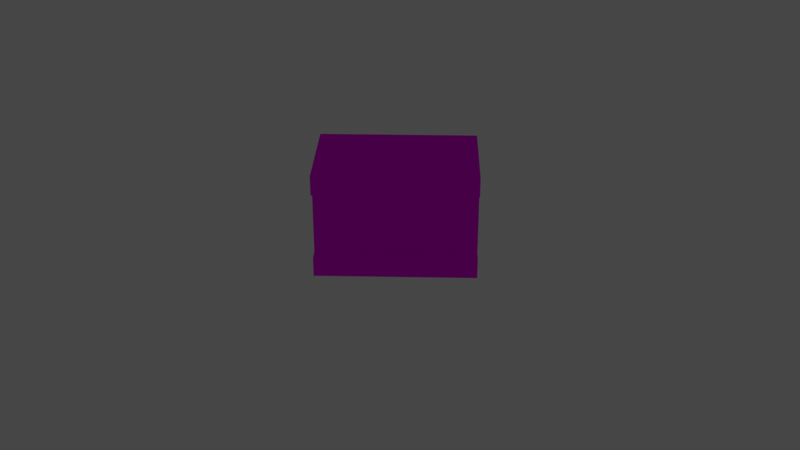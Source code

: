 # Source: diag2.blend  (saved by Blender 3.3.6; exported with 4.5.12 LTS)
import bpy
from mathutils import Matrix  # noqa: F401  (used for matrix-valued properties, if any)

bpy.ops.wm.read_factory_settings(use_empty=True)
scene = bpy.context.scene
scene.name = 'Scene'

# ---- collections
col_monorail = bpy.data.collections.new('Monorail'); scene.collection.children.link(col_monorail)
col_collection = bpy.data.collections.new('Collection'); scene.collection.children.link(col_collection)

# ---- images (referenced by path relative to the original .blend; pixels are not part of the script)
import os
ASSET_DIR = os.environ.get("B2B_ASSET_DIR", "")  # directory of the original .blend (textures are referenced by path, not embedded)
HERE = os.path.dirname(os.path.abspath(__file__))  # packed textures are extracted next to this script under _unpacked/

def load_image(name, relpath, width, height, colorspace="sRGB"):
    """Load a texture the original file referenced (path relative to the .blend, or extracted next to this script)."""
    p = next((c for c in (os.path.join(HERE, relpath), os.path.join(ASSET_DIR, relpath)) if relpath and os.path.exists(c)), "")
    if p:
        img = bpy.data.images.load(p, check_existing=True)
        img.name = name
    else:  # same state as the original file: an image datablock whose file is absent (Cycles renders it pink)
        img = bpy.data.images.new(name, width, height)
        img.source = "FILE"
        img.filepath = "//" + (relpath or name)
    img.colorspace_settings.name = colorspace
    return img
img_1_001 = load_image('#1.001', '#1', 1024, 1024, 'sRGB')
img_monorail_png = load_image('monorail.png', 'monorail.png', 1024, 1024, 'sRGB')
img_0 = load_image('#0', '#0', 1024, 1024, 'sRGB')
img_1 = load_image('#1', '#1', 1024, 1024, 'sRGB')

# ---- materials (node trees are filled in below, after node groups)
mat_m_3 = bpy.data.materials.new('m_3')
mat_m_3.use_transparent_shadow = False
mat_m_3.roughness = 1.0
mat_m_0 = bpy.data.materials.new('m_0')
mat_m_0.use_transparent_shadow = False
mat_m_0.roughness = 1.0
mat_m_1 = bpy.data.materials.new('m_1')
mat_m_1.use_transparent_shadow = False
mat_m_1.roughness = 1.0

# ---- material node trees
mat_m_3.use_nodes = True; mat_m_3.node_tree.nodes.clear()
_N = mat_m_3.node_tree.nodes; _L = mat_m_3.node_tree.links
n0 = _N.new('ShaderNodeBsdfPrincipled'); n0.name = 'Principled BSDF'; n0.location = (1200, 0)
n0.distribution = 'GGX'
n0.subsurface_method = 'RANDOM_WALK_SKIN'
n0.inputs[2].default_value = 1.0
n0.inputs[3].default_value = 1.45
n0.inputs[13].default_value = 0.0
n0.inputs[27].default_value = (0.0, 0.0, 0.0, 1.0)
n0.inputs[28].default_value = 1.0
n1 = _N.new('ShaderNodeOutputMaterial'); n1.name = 'Material Output'; n1.location = (1500, 0)
n2 = _N.new('ShaderNodeTexImage'); n2.name = 'Image Texture'; n2.location = (600, 0)
n2.image = img_1_001
n3 = _N.new('ShaderNodeTexImage'); n3.name = 'Image Texture.001'; n3.location = (268, -17)
n3.image = img_monorail_png
n3.interpolation = 'Closest'
_L.new(n0.outputs[0], n1.inputs[0])
_L.new(n3.outputs[0], n0.inputs[0])
n1.is_active_output = True
mat_m_0.use_nodes = True; mat_m_0.node_tree.nodes.clear()
_N = mat_m_0.node_tree.nodes; _L = mat_m_0.node_tree.links
n0 = _N.new('ShaderNodeBsdfPrincipled'); n0.name = 'Principled BSDF'; n0.location = (1200, 0)
n0.distribution = 'GGX'
n0.subsurface_method = 'RANDOM_WALK_SKIN'
n0.inputs[2].default_value = 1.0
n0.inputs[3].default_value = 1.45
n0.inputs[13].default_value = 0.0
n0.inputs[27].default_value = (0.0, 0.0, 0.0, 1.0)
n0.inputs[28].default_value = 1.0
n1 = _N.new('ShaderNodeOutputMaterial'); n1.name = 'Material Output'; n1.location = (1500, 0)
n2 = _N.new('ShaderNodeTexImage'); n2.name = 'Image Texture'; n2.location = (600, 0)
n2.image = img_0
_L.new(n2.outputs[0], n0.inputs[0])
_L.new(n0.outputs[0], n1.inputs[0])
n1.is_active_output = True
mat_m_1.use_nodes = True; mat_m_1.node_tree.nodes.clear()
_N = mat_m_1.node_tree.nodes; _L = mat_m_1.node_tree.links
n0 = _N.new('ShaderNodeBsdfPrincipled'); n0.name = 'Principled BSDF'; n0.location = (1200, 0)
n0.distribution = 'GGX'
n0.subsurface_method = 'RANDOM_WALK_SKIN'
n0.inputs[2].default_value = 1.0
n0.inputs[3].default_value = 1.45
n0.inputs[13].default_value = 0.0
n0.inputs[27].default_value = (0.0, 0.0, 0.0, 1.0)
n0.inputs[28].default_value = 1.0
n1 = _N.new('ShaderNodeOutputMaterial'); n1.name = 'Material Output'; n1.location = (1500, 0)
n2 = _N.new('ShaderNodeTexImage'); n2.name = 'Image Texture'; n2.location = (600, 0)
n2.image = img_1
_L.new(n2.outputs[0], n0.inputs[0])
_L.new(n0.outputs[0], n1.inputs[0])
n1.is_active_output = True

# ---- world
world_world = bpy.data.worlds.new('World'); scene.world = world_world
world_world.use_nodes = True; world_world.node_tree.nodes.clear()
_N = world_world.node_tree.nodes; _L = world_world.node_tree.links
n0 = _N.new('ShaderNodeOutputWorld'); n0.name = 'World Output'; n0.location = (300, 300)
n1 = _N.new('ShaderNodeBackground'); n1.name = 'Background'; n1.location = (10, 300)
n1.inputs[0].default_value = (0.05088, 0.05088, 0.05088, 1.0)
_L.new(n1.outputs[0], n0.inputs[0])
n0.is_active_output = True
world_world.color = (0.05088, 0.05088, 0.05088)
world_world.use_sun_shadow = False
world_world.sun_shadow_jitter_overblur = 0.0

# ---- cameras
cam_camera = bpy.data.cameras.new('Camera')
cam_camera.clip_end = 100.0
cam_camera.ortho_scale = 7.314

# ---- lights
light_light = bpy.data.lights.new('Light', 'POINT')
light_light.transmission_factor = 0.0
light_light.energy = 1000.0
light_light.shadow_soft_size = 0.1
light_light.shadow_maximum_resolution = 0.006
light_light.use_absolute_resolution = True

# ---- meshes
me_cube_001 = bpy.data.meshes.new('cube.001')
me_cube_001.from_pydata([(0.5, -0.5, -0.3125), (0.5, 0.5, -0.3125), (0.5, -0.5, -0.5), (0.5, 0.5, -0.5), (-0.5, 0.5, -0.3125), (-0.5, -0.5, -0.3125), (-0.5, 0.5, -0.5), (-0.5, -0.5, -0.5)], [], [(3, 6, 4, 1), (2, 3, 1, 0), (7, 2, 0, 5), (6, 7, 5, 4), (5, 0, 1, 4), (6, 3, 2, 7)])
_uv = me_cube_001.uv_layers.new(name='UVMap')
_uv.uv.foreach_set('vector', [0.75, 0.625, 0.5, 0.625, 0.5, 0.6719, 0.75, 0.6719, 0.5, 0.5781, 0.75, 0.5781, 0.75, 0.625, 0.5, 0.625, 0.5, 0.5312, 0.75, 0.5312, 0.75, 0.5781, 0.5, 0.5781, 0.5, 0.6719, 0.75, 0.6719, 0.75, 0.7188, 0.5, 0.7188, 0.25, 0.5, 0.25, 0.75, 0.0, 0.75, 0.0, 0.5, 0.0, 0.75, 0.0, 1.0, 0.25, 1.0, 0.25, 0.75])
me_cube_001.materials.append(mat_m_3)
me_cube_001.update()
me_cube_001.normals_split_custom_set([tuple(v) for v in zip(*[iter([0.0, 1.0, 0.0, 0.0, 1.0, 0.0, 0.0, 1.0, 0.0, 0.0, 1.0, 0.0, 1.0, 0.0, 0.0, 1.0, 0.0, 0.0, 1.0, 0.0, 0.0, 1.0, 0.0, 0.0, 0.0, -1.0, -1.589e-07, 0.0, -1.0, -1.589e-07, 0.0, -1.0, -1.589e-07, 0.0, -1.0, -1.589e-07, -1.0, 0.0, 0.0, -1.0, 0.0, 0.0, -1.0, 0.0, 0.0, -1.0, 0.0, 0.0, 0.0, -2.98e-08, 1.0, 0.0, -2.98e-08, 1.0, 0.0, -2.98e-08, 1.0, 0.0, -2.98e-08, 1.0, 0.0, 0.0, -1.0, 0.0, 0.0, -1.0, 0.0, 0.0, -1.0, 0.0, 0.0, -1.0])] * 3)])
me_cube_002 = bpy.data.meshes.new('cube.002')
me_cube_002.from_pydata([(0.375, -0.5, 0.3125), (0.375, 0.5, 0.3125), (0.375, -0.5, -0.3125), (0.375, 0.5, -0.3125), (-0.375, 0.5, 0.3125), (-0.375, -0.5, 0.3125), (-0.375, 0.5, -0.3125), (-0.375, -0.5, -0.3125)], [], [(3, 6, 4, 1), (2, 3, 1, 0), (7, 2, 0, 5), (6, 7, 5, 4), (5, 0, 1, 4), (6, 3, 2, 7)])
_uv = me_cube_002.uv_layers.new(name='UVMap')
_uv.uv.foreach_set('vector', [0.5, 0.7188, 0.6875, 0.7188, 0.6875, 0.875, 0.5, 0.875, 0.0, 0.3594, 0.25, 0.3594, 0.25, 0.5156, 0.0, 0.5156, 0.25, 0.3594, 0.4375, 0.3594, 0.4375, 0.5156, 0.25, 0.5156, 0.0, 0.3594, 0.25, 0.3594, 0.25, 0.5156, 0.0, 0.5156, 0.0, 1.0, 0.0, 1.0, 0.0, 1.0, 0.0, 1.0, 0.0, 1.0, 0.0, 1.0, 0.0, 1.0, 0.0, 1.0])
me_cube_002.materials.append(mat_m_3)
me_cube_002.update()
me_cube_002.normals_split_custom_set([tuple(v) for v in zip(*[iter([0.0, 1.0, 0.0, 0.0, 1.0, 0.0, 0.0, 1.0, 0.0, 0.0, 1.0, 0.0, 1.0, 2.384e-08, 0.0, 1.0, 2.384e-08, 0.0, 1.0, 2.384e-08, 0.0, 1.0, 2.384e-08, 0.0, 0.0, -1.0, 0.0, 0.0, -1.0, 0.0, 0.0, -1.0, 0.0, 0.0, -1.0, 0.0, -1.0, 2.384e-08, 0.0, -1.0, 2.384e-08, 0.0, -1.0, 2.384e-08, 0.0, -1.0, 2.384e-08, 0.0, 0.0, 0.0, 1.0, 0.0, 0.0, 1.0, 0.0, 0.0, 1.0, 0.0, 0.0, 1.0, 0.0, -2.98e-08, -1.0, 0.0, -2.98e-08, -1.0, 0.0, -2.98e-08, -1.0, 0.0, -2.98e-08, -1.0])] * 3)])
me_cube = bpy.data.meshes.new('cube')
me_cube.from_pydata([(0.5, -0.5, 0.5), (0.5, 0.5, 0.5), (0.5, -0.5, 0.3125), (0.5, 0.5, 0.3125), (-0.5, 0.5, 0.5), (-0.5, -0.5, 0.5), (-0.5, 0.5, 0.3125), (-0.5, -0.5, 0.3125)], [], [(3, 6, 4, 1), (2, 3, 1, 0), (7, 2, 0, 5), (6, 7, 5, 4), (5, 0, 1, 4), (6, 3, 2, 7)])
_uv = me_cube.uv_layers.new(name='UVMap')
_uv.uv.foreach_set('vector', [0.4375, 0.4062, 0.6875, 0.4062, 0.6875, 0.4531, 0.4375, 0.4531, 0.4375, 0.3594, 0.6875, 0.3594, 0.6875, 0.4062, 0.4375, 0.4062, 0.0, 0.3125, 0.25, 0.3125, 0.25, 0.3594, 0.0, 0.3594, 0.4375, 0.4531, 0.6875, 0.4531, 0.6875, 0.5, 0.4375, 0.5, 0.25, 0.75, 0.25, 1.0, 0.0, 1.0, 0.0, 0.75, 0.0, 0.5, 0.0, 0.75, 0.25, 0.75, 0.25, 0.5])
me_cube.materials.append(mat_m_3)
me_cube.update()
me_cube.normals_split_custom_set([tuple(v) for v in zip(*[iter([0.0, 1.0, 3.179e-07, 0.0, 1.0, 3.179e-07, 0.0, 1.0, 3.179e-07, 0.0, 1.0, 3.179e-07, 1.0, 0.0, 0.0, 1.0, 0.0, 0.0, 1.0, 0.0, 0.0, 1.0, 0.0, 0.0, 0.0, -1.0, 0.0, 0.0, -1.0, 0.0, 0.0, -1.0, 0.0, 0.0, -1.0, 0.0, -1.0, 0.0, 0.0, -1.0, 0.0, 0.0, -1.0, 0.0, 0.0, -1.0, 0.0, 0.0, 0.0, 2.98e-08, 1.0, 0.0, 2.98e-08, 1.0, 0.0, 2.98e-08, 1.0, 0.0, 2.98e-08, 1.0, 0.0, 0.0, -1.0, 0.0, 0.0, -1.0, 0.0, 0.0, -1.0, 0.0, 0.0, -1.0])] * 3)])
me_cube_004 = bpy.data.meshes.new('cube.004')
me_cube_004.from_pydata([(0.5, -2.0, -0.3125), (0.5, -1.0, -0.3125), (0.5, -2.0, -0.5), (0.5, -1.0, -0.5), (-0.5, -1.0, -0.3125), (-0.5, -2.0, -0.3125), (-0.5, -1.0, -0.5), (-0.5, -2.0, -0.5)], [], [(3, 6, 4, 1), (2, 3, 1, 0), (7, 2, 0, 5), (6, 7, 5, 4), (5, 0, 1, 4), (6, 3, 2, 7)])
_uv = me_cube_004.uv_layers.new(name='UVMap')
_uv.uv.foreach_set('vector', [0.75, 0.625, 0.5, 0.625, 0.5, 0.6719, 0.75, 0.6719, 0.625, 0.5781, 0.5, 0.5781, 0.5, 0.625, 0.625, 0.625, 0.5, 0.5312, 0.75, 0.5312, 0.75, 0.5781, 0.5, 0.5781, 0.625, 0.6719, 0.5, 0.6719, 0.5, 0.7188, 0.625, 0.7188, 0.0, 0.5, 0.0, 0.75, 0.125, 0.75, 0.125, 0.5, 0.0625, 0.75, 0.0625, 1.0, 0.1875, 1.0, 0.1875, 0.75])
me_cube_004.materials.append(mat_m_3)
me_cube_004.update()
me_cube_004.normals_split_custom_set([tuple(v) for v in zip(*[iter([0.0, 1.0, 0.0, 0.0, 1.0, 0.0, 0.0, 1.0, 0.0, 0.0, 1.0, 0.0, 1.0, 0.0, 0.0, 1.0, 0.0, 0.0, 1.0, 0.0, 0.0, 1.0, 0.0, 0.0, 0.0, -1.0, 0.0, 0.0, -1.0, 0.0, 0.0, -1.0, 0.0, 0.0, -1.0, 0.0, -1.0, 0.0, 0.0, -1.0, 0.0, 0.0, -1.0, 0.0, 0.0, -1.0, 0.0, 0.0, 0.0, -2.98e-08, 1.0, 0.0, -2.98e-08, 1.0, 0.0, -2.98e-08, 1.0, 0.0, -2.98e-08, 1.0, 0.0, 0.0, -1.0, 0.0, 0.0, -1.0, 0.0, 0.0, -1.0, 0.0, 0.0, -1.0])] * 3)])
me_cube_005 = bpy.data.meshes.new('cube.005')
me_cube_005.from_pydata([(0.375, -2.0, 0.3125), (0.375, -1.0, 0.3125), (0.375, -2.0, -0.3125), (0.375, -1.0, -0.3125), (-0.375, -1.0, 0.3125), (-0.375, -2.0, 0.3125), (-0.375, -1.0, -0.3125), (-0.375, -2.0, -0.3125)], [], [(3, 6, 4, 1), (2, 3, 1, 0), (7, 2, 0, 5), (6, 7, 5, 4), (5, 0, 1, 4), (6, 3, 2, 7)])
_uv = me_cube_005.uv_layers.new(name='UVMap')
_uv.uv.foreach_set('vector', [0.5, 0.7188, 0.6875, 0.7188, 0.6875, 0.875, 0.5, 0.875, 0.125, 0.3594, 0.0, 0.3594, 0.0, 0.5156, 0.125, 0.5156, 0.25, 0.3594, 0.4375, 0.3594, 0.4375, 0.5156, 0.25, 0.5156, 0.125, 0.3594, 0.0, 0.3594, 0.0, 0.5156, 0.125, 0.5156, 0.0, 1.0, 0.0, 1.0, 0.0, 1.0, 0.0, 1.0, 0.0, 1.0, 0.0, 1.0, 0.0, 1.0, 0.0, 1.0])
me_cube_005.materials.append(mat_m_3)
me_cube_005.update()
me_cube_005.normals_split_custom_set([tuple(v) for v in zip(*[iter([0.0, 1.0, 0.0, 0.0, 1.0, 0.0, 0.0, 1.0, 0.0, 0.0, 1.0, 0.0, 1.0, 2.384e-08, 0.0, 1.0, 2.384e-08, 0.0, 1.0, 2.384e-08, 0.0, 1.0, 2.384e-08, 0.0, 0.0, -1.0, 0.0, 0.0, -1.0, 0.0, 0.0, -1.0, 0.0, 0.0, -1.0, 0.0, -1.0, 2.384e-08, 0.0, -1.0, 2.384e-08, 0.0, -1.0, 2.384e-08, 0.0, -1.0, 2.384e-08, 0.0, 0.0, 0.0, 1.0, 0.0, 0.0, 1.0, 0.0, 0.0, 1.0, 0.0, 0.0, 1.0, 0.0, -2.98e-08, -1.0, 0.0, -2.98e-08, -1.0, 0.0, -2.98e-08, -1.0, 0.0, -2.98e-08, -1.0])] * 3)])
me_cube_006 = bpy.data.meshes.new('cube.006')
me_cube_006.from_pydata([(0.5, -2.0, 0.5), (0.5, -1.0, 0.5), (0.5, -2.0, 0.3125), (0.5, -1.0, 0.3125), (-0.5, -1.0, 0.5), (-0.5, -2.0, 0.5), (-0.5, -1.0, 0.3125), (-0.5, -2.0, 0.3125)], [], [(3, 6, 4, 1), (2, 3, 1, 0), (7, 2, 0, 5), (6, 7, 5, 4), (5, 0, 1, 4), (6, 3, 2, 7)])
_uv = me_cube_006.uv_layers.new(name='UVMap')
_uv.uv.foreach_set('vector', [0.4375, 0.4062, 0.6875, 0.4062, 0.6875, 0.4531, 0.4375, 0.4531, 0.5625, 0.3594, 0.4375, 0.3594, 0.4375, 0.4062, 0.5625, 0.4062, 0.0, 0.3125, 0.25, 0.3125, 0.25, 0.3594, 0.0, 0.3594, 0.5625, 0.4531, 0.4375, 0.4531, 0.4375, 0.5, 0.5625, 0.5, 0.0, 0.75, 0.0, 1.0, 0.125, 1.0, 0.125, 0.75, 0.125, 0.5, 0.125, 0.75, 0.0, 0.75, 0.0, 0.5])
me_cube_006.materials.append(mat_m_3)
me_cube_006.update()
me_cube_006.normals_split_custom_set([tuple(v) for v in zip(*[iter([0.0, 1.0, 0.0, 0.0, 1.0, 0.0, 0.0, 1.0, 0.0, 0.0, 1.0, 0.0, 1.0, 0.0, 0.0, 1.0, 0.0, 0.0, 1.0, 0.0, 0.0, 1.0, 0.0, 0.0, 0.0, -1.0, 0.0, 0.0, -1.0, 0.0, 0.0, -1.0, 0.0, 0.0, -1.0, 0.0, -1.0, 0.0, 0.0, -1.0, 0.0, 0.0, -1.0, 0.0, 0.0, -1.0, 0.0, 0.0, 0.0, 5.96e-08, 1.0, 0.0, 5.96e-08, 1.0, 0.0, 5.96e-08, 1.0, 0.0, 5.96e-08, 1.0, 0.0, 0.0, -1.0, 0.0, 0.0, -1.0, 0.0, 0.0, -1.0, 0.0, 0.0, -1.0])] * 3)])
me_cube1 = bpy.data.meshes.new('cube1')
me_cube1.from_pydata([(1.558, 0.132, 1.382), (0.5884, 0.132, 0.4116), (1.558, -0.1242, 1.382), (0.5884, -0.1242, 0.4116), (0.4116, 0.132, 0.5884), (1.382, 0.132, 1.558), (0.4116, -0.1242, 0.5884), (1.382, -0.1242, 1.558)], [], [(2, 3, 1, 0), (6, 7, 5, 4), (6, 3, 2, 7)])
_uv = me_cube1.uv_layers.new(name='UVMap')
_uv.uv.foreach_set('vector', [0.6875, 0.75, 0.0, 0.75, 0.0, 0.875, 0.6875, 0.875, 0.0, 0.75, 0.6875, 0.75, 0.6875, 0.875, 0.0, 0.875, 0.0, 0.75, 0.0, 0.625, 0.6875, 0.625, 0.6875, 0.75])
me_cube1.materials.append(mat_m_0)
me_cube1.update()
me_cube1.normals_split_custom_set([tuple(v) for v in zip(*[iter([0.7071, 0.0, -0.7071, 0.7071, 0.0, -0.7071, 0.7071, 0.0, -0.7071, 0.7071, 0.0, -0.7071, -0.7071, 0.0, 0.7071, -0.7071, 0.0, 0.7071, -0.7071, 0.0, 0.7071, -0.7071, 0.0, 0.7071, 0.0, -1.0, 1.086e-08, 0.0, -1.0, 1.086e-08, 0.0, -1.0, 1.086e-08, 0.0, -1.0, 1.086e-08])] * 3)])
me_cube10 = bpy.data.meshes.new('cube10')
me_cube10.from_pydata([(1.978, 0.132, 0.9618), (1.008, 0.132, -0.008233), (1.978, -0.1242, 0.9618), (0.6547, 0.132, 0.3453), (1.625, 0.132, 1.315), (1.625, -0.1242, 1.315)], [], [(5, 2, 0, 4), (4, 0, 1, 3)])
_uv = me_cube10.uv_layers.new(name='UVMap')
_uv.uv.foreach_set('vector', [0.8125, 0.4688, 0.8125, 0.7188, 0.6875, 0.7188, 0.6875, 0.4688, 0.6875, 0.4688, 0.6875, 0.7188, 0.0, 0.7188, 0.0, 0.4688])
me_cube10.materials.append(mat_m_1)
me_cube10.update()
me_cube10.normals_split_custom_set([tuple(v) for v in zip(*[iter([0.7071, 0.0, 0.7071, 0.7071, 0.0, 0.7071, 0.7071, 0.0, 0.7071, 0.7071, 0.0, 0.7071, 0.0, 1.0, 1.629e-08, 0.0, 1.0, 1.629e-08, 0.0, 1.0, 1.629e-08, 0.0, 1.0, 1.629e-08])] * 3)])
me_cube11 = bpy.data.meshes.new('cube11')
me_cube11.from_pydata([(1.647, 0.132, 1.293), (0.6768, 0.132, 0.3232), (1.647, -0.1242, 1.293), (0.3232, 0.132, 0.6768), (1.293, 0.132, 1.647), (1.293, -0.1242, 1.647)], [], [(5, 2, 0, 4), (4, 0, 1, 3)])
_uv = me_cube11.uv_layers.new(name='UVMap')
_uv.uv.foreach_set('vector', [0.8125, 0.4688, 0.8125, 0.7188, 0.6875, 0.7188, 0.6875, 0.4688, 0.6875, 0.4688, 0.6875, 0.7188, 0.0, 0.7188, 0.0, 0.4688])
me_cube11.materials.append(mat_m_1)
me_cube11.update()
me_cube11.normals_split_custom_set([tuple(v) for v in zip(*[iter([0.7071, 0.0, 0.7071, 0.7071, 0.0, 0.7071, 0.7071, 0.0, 0.7071, 0.7071, 0.0, 0.7071, 0.0, 1.0, 5.431e-09, 0.0, 1.0, 5.431e-09, 0.0, 1.0, 5.431e-09, 0.0, 1.0, 5.431e-09])] * 3)])
me_cube12 = bpy.data.meshes.new('cube12')
me_cube12.from_pydata([(1.315, 0.132, 1.625), (0.3453, 0.132, 0.6547), (1.315, -0.1242, 1.625), (-0.008233, 0.132, 1.008), (0.9618, 0.132, 1.978), (0.9618, -0.1242, 1.978)], [], [(5, 2, 0, 4), (4, 0, 1, 3)])
_uv = me_cube12.uv_layers.new(name='UVMap')
_uv.uv.foreach_set('vector', [0.8125, 0.4688, 0.8125, 0.7188, 0.6875, 0.7188, 0.6875, 0.4688, 0.6875, 0.4688, 0.6875, 0.7188, 0.0, 0.7188, 0.0, 0.4688])
me_cube12.materials.append(mat_m_1)
me_cube12.update()
me_cube12.normals_split_custom_set([tuple(v) for v in zip(*[iter([0.7071, 0.0, 0.7071, 0.7071, 0.0, 0.7071, 0.7071, 0.0, 0.7071, 0.7071, 0.0, 0.7071, 0.0, 1.0, -1.629e-08, 0.0, 1.0, -1.629e-08, 0.0, 1.0, -1.629e-08, 0.0, 1.0, -1.629e-08])] * 3)])
me_cube2 = bpy.data.meshes.new('cube2')
me_cube2.from_pydata([(1.89, 0.132, 1.05), (0.9198, 0.132, 0.08016), (1.89, -0.1242, 1.05), (0.9198, -0.1242, 0.08016), (0.7431, 0.132, 0.2569), (1.713, 0.132, 1.227), (0.7431, -0.1242, 0.2569), (1.713, -0.1242, 1.227)], [], [(2, 3, 1, 0), (6, 7, 5, 4), (6, 3, 2, 7)])
_uv = me_cube2.uv_layers.new(name='UVMap')
_uv.uv.foreach_set('vector', [0.6875, 0.75, 0.0, 0.75, 0.0, 0.875, 0.6875, 0.875, 0.0, 0.75, 0.6875, 0.75, 0.6875, 0.875, 0.0, 0.875, 0.0, 0.75, 0.0, 0.625, 0.6875, 0.625, 0.6875, 0.75])
me_cube2.materials.append(mat_m_0)
me_cube2.update()
me_cube2.normals_split_custom_set([tuple(v) for v in zip(*[iter([0.7071, 0.0, -0.7071, 0.7071, 0.0, -0.7071, 0.7071, 0.0, -0.7071, 0.7071, 0.0, -0.7071, -0.7071, 0.0, 0.7071, -0.7071, 0.0, 0.7071, -0.7071, 0.0, 0.7071, -0.7071, 0.0, 0.7071, 0.0, -1.0, -1.086e-08, 0.0, -1.0, -1.086e-08, 0.0, -1.0, -1.086e-08, 0.0, -1.0, -1.086e-08])] * 3)])
me_cube3 = bpy.data.meshes.new('cube3')
me_cube3.from_pydata([(0.5884, 0.132, 0.4116), (-0.3817, 0.132, -0.5585), (0.5884, -0.1242, 0.4116), (-0.3817, -0.1242, -0.5585), (-0.5585, 0.132, -0.3817), (0.4116, 0.132, 0.5884), (-0.5585, -0.1242, -0.3817), (0.4116, -0.1242, 0.5884)], [], [(2, 3, 1, 0), (6, 7, 5, 4), (6, 3, 2, 7)])
_uv = me_cube3.uv_layers.new(name='UVMap')
_uv.uv.foreach_set('vector', [0.0, 0.75, 0.6875, 0.75, 0.6875, 0.875, 0.0, 0.875, 0.6875, 0.75, 0.0, 0.75, 0.0, 0.875, 0.6875, 0.875, 0.6875, 0.625, 0.6875, 0.75, 0.0, 0.75, 0.0, 0.625])
me_cube3.materials.append(mat_m_0)
me_cube3.update()
me_cube3.normals_split_custom_set([tuple(v) for v in zip(*[iter([0.7071, 0.0, -0.7071, 0.7071, 0.0, -0.7071, 0.7071, 0.0, -0.7071, 0.7071, 0.0, -0.7071, -0.7071, 0.0, 0.7071, -0.7071, 0.0, 0.7071, -0.7071, 0.0, 0.7071, -0.7071, 0.0, 0.7071, 0.0, -1.0, 0.0, 0.0, -1.0, 0.0, 0.0, -1.0, 0.0, 0.0, -1.0, 0.0])] * 3)])
me_cube4 = bpy.data.meshes.new('cube4')
me_cube4.from_pydata([(0.2569, 0.132, 0.7431), (-0.7131, 0.132, -0.227), (0.2569, -0.1242, 0.7431), (-0.7131, -0.1242, -0.227), (-0.8899, 0.132, -0.05022), (0.08016, 0.132, 0.9198), (-0.8899, -0.1242, -0.05022), (0.08016, -0.1242, 0.9198)], [], [(2, 3, 1, 0), (6, 7, 5, 4), (6, 3, 2, 7)])
_uv = me_cube4.uv_layers.new(name='UVMap')
_uv.uv.foreach_set('vector', [0.0, 0.75, 0.6875, 0.75, 0.6875, 0.875, 0.0, 0.875, 0.6875, 0.75, 0.0, 0.75, 0.0, 0.875, 0.6875, 0.875, 0.6875, 0.625, 0.6875, 0.75, 0.0, 0.75, 0.0, 0.625])
me_cube4.materials.append(mat_m_0)
me_cube4.update()
me_cube4.normals_split_custom_set([tuple(v) for v in zip(*[iter([0.7071, 0.0, -0.7071, 0.7071, 0.0, -0.7071, 0.7071, 0.0, -0.7071, 0.7071, 0.0, -0.7071, -0.7071, 0.0, 0.7071, -0.7071, 0.0, 0.7071, -0.7071, 0.0, 0.7071, -0.7071, 0.0, 0.7071, 0.0, -1.0, 1.086e-08, 0.0, -1.0, 1.086e-08, 0.0, -1.0, 1.086e-08, 0.0, -1.0, 1.086e-08])] * 3)])
me_cube5 = bpy.data.meshes.new('cube5')
me_cube5.from_pydata([(1.227, 0.132, 1.713), (0.2569, 0.132, 0.7431), (1.227, -0.1242, 1.713), (0.2569, -0.1242, 0.7431), (0.08016, 0.132, 0.9198), (1.05, 0.132, 1.89), (0.08016, -0.1242, 0.9198), (1.05, -0.1242, 1.89)], [], [(2, 3, 1, 0), (6, 7, 5, 4), (6, 3, 2, 7)])
_uv = me_cube5.uv_layers.new(name='UVMap')
_uv.uv.foreach_set('vector', [0.6875, 0.75, 0.0, 0.75, 0.0, 0.875, 0.6875, 0.875, 0.0, 0.75, 0.6875, 0.75, 0.6875, 0.875, 0.0, 0.875, 0.0, 0.75, 0.0, 0.625, 0.6875, 0.625, 0.6875, 0.75])
me_cube5.materials.append(mat_m_0)
me_cube5.update()
me_cube5.normals_split_custom_set([tuple(v) for v in zip(*[iter([0.7071, 0.0, -0.7071, 0.7071, 0.0, -0.7071, 0.7071, 0.0, -0.7071, 0.7071, 0.0, -0.7071, -0.7071, 0.0, 0.7071, -0.7071, 0.0, 0.7071, -0.7071, 0.0, 0.7071, -0.7071, 0.0, 0.7071, 0.0, -1.0, 3.259e-08, 0.0, -1.0, 3.259e-08, 0.0, -1.0, 3.259e-08, 0.0, -1.0, 3.259e-08])] * 3)])
me_cube6 = bpy.data.meshes.new('cube6')
me_cube6.from_pydata([(0.9198, 0.132, 0.08016), (-0.05022, 0.132, -0.8899), (0.9198, -0.1242, 0.08016), (-0.05022, -0.1242, -0.8899), (-0.227, 0.132, -0.7131), (0.7431, 0.132, 0.2569), (-0.227, -0.1242, -0.7131), (0.7431, -0.1242, 0.2569)], [], [(2, 3, 1, 0), (6, 7, 5, 4), (6, 3, 2, 7)])
_uv = me_cube6.uv_layers.new(name='UVMap')
_uv.uv.foreach_set('vector', [0.0, 0.75, 0.6875, 0.75, 0.6875, 0.875, 0.0, 0.875, 0.6875, 0.75, 0.0, 0.75, 0.0, 0.875, 0.6875, 0.875, 0.6875, 0.625, 0.6875, 0.75, 0.0, 0.75, 0.0, 0.625])
me_cube6.materials.append(mat_m_0)
me_cube6.update()
me_cube6.normals_split_custom_set([tuple(v) for v in zip(*[iter([0.7071, 0.0, -0.7071, 0.7071, 0.0, -0.7071, 0.7071, 0.0, -0.7071, 0.7071, 0.0, -0.7071, -0.7071, 0.0, 0.7071, -0.7071, 0.0, 0.7071, -0.7071, 0.0, 0.7071, -0.7071, 0.0, 0.7071, 0.0, -1.0, -1.086e-08, 0.0, -1.0, -1.086e-08, 0.0, -1.0, -1.086e-08, 0.0, -1.0, -1.086e-08])] * 3)])
me_cube7 = bpy.data.meshes.new('cube7')
me_cube7.from_pydata([(1.008, 0.132, -0.008233), (0.03817, 0.132, -0.9783), (0.03817, -0.1242, -0.9783), (-0.3154, 0.132, -0.6247), (0.6547, 0.132, 0.3453), (-0.3154, -0.1242, -0.6247)], [], [(2, 5, 3, 1), (4, 0, 1, 3)])
_uv = me_cube7.uv_layers.new(name='UVMap')
_uv.uv.foreach_set('vector', [0.8125, 0.4688, 0.8125, 0.7188, 0.6875, 0.7188, 0.6875, 0.4688, 0.0, 0.7188, 0.0, 0.4688, 0.6875, 0.4688, 0.6875, 0.7188])
me_cube7.materials.append(mat_m_1)
me_cube7.update()
me_cube7.normals_split_custom_set([tuple(v) for v in zip(*[iter([-0.7071, 0.0, -0.7071, -0.7071, 0.0, -0.7071, -0.7071, 0.0, -0.7071, -0.7071, 0.0, -0.7071, 0.0, 1.0, -2.172e-08, 0.0, 1.0, -2.172e-08, 0.0, 1.0, -2.172e-08, 0.0, 1.0, -2.172e-08])] * 3)])
me_cube8 = bpy.data.meshes.new('cube8')
me_cube8.from_pydata([(0.6768, 0.132, 0.3232), (-0.2933, 0.132, -0.6468), (-0.2933, -0.1242, -0.6468), (-0.6468, 0.132, -0.2933), (0.3232, 0.132, 0.6768), (-0.6468, -0.1242, -0.2933)], [], [(2, 5, 3, 1), (4, 0, 1, 3)])
_uv = me_cube8.uv_layers.new(name='UVMap')
_uv.uv.foreach_set('vector', [0.8125, 0.4688, 0.8125, 0.7188, 0.6875, 0.7188, 0.6875, 0.4688, 0.0, 0.7188, 0.0, 0.4688, 0.6875, 0.4688, 0.6875, 0.7188])
me_cube8.materials.append(mat_m_1)
me_cube8.update()
me_cube8.normals_split_custom_set([tuple(v) for v in zip(*[iter([-0.7071, 0.0, -0.7071, -0.7071, 0.0, -0.7071, -0.7071, 0.0, -0.7071, -0.7071, 0.0, -0.7071, 0.0, 1.0, 1.629e-08, 0.0, 1.0, 1.629e-08, 0.0, 1.0, 1.629e-08, 0.0, 1.0, 1.629e-08])] * 3)])
me_cube9 = bpy.data.meshes.new('cube9')
me_cube9.from_pydata([(0.3453, 0.132, 0.6547), (-0.6247, 0.132, -0.3154), (-0.6247, -0.1242, -0.3154), (-0.9783, 0.132, 0.03817), (-0.008233, 0.132, 1.008), (-0.9783, -0.1242, 0.03817)], [], [(2, 5, 3, 1), (4, 0, 1, 3)])
_uv = me_cube9.uv_layers.new(name='UVMap')
_uv.uv.foreach_set('vector', [0.8125, 0.4688, 0.8125, 0.7188, 0.6875, 0.7188, 0.6875, 0.4688, 0.0, 0.7188, 0.0, 0.4688, 0.6875, 0.4688, 0.6875, 0.7188])
me_cube9.materials.append(mat_m_1)
me_cube9.update()
me_cube9.normals_split_custom_set([tuple(v) for v in zip(*[iter([-0.7071, 0.0, -0.7071, -0.7071, 0.0, -0.7071, -0.7071, 0.0, -0.7071, -0.7071, 0.0, -0.7071, 0.0, 1.0, 1.629e-08, 0.0, 1.0, 1.629e-08, 0.0, 1.0, 1.629e-08, 0.0, 1.0, 1.629e-08])] * 3)])
me_rail1 = bpy.data.meshes.new('rail1')
me_rail1.from_pydata([(1.784, 0.06953, 0.7674), (1.598, 0.06953, 0.5818), (1.784, 0.06641, 0.7674), (1.598, 0.06641, 0.5818), (0.5818, 0.06953, 1.598), (0.7674, 0.06953, 1.784), (0.5818, 0.06641, 1.598), (0.7674, 0.06641, 1.784)], [], [(5, 0, 1, 4), (6, 3, 2, 7)])
_uv = me_rail1.uv_layers.new(name='UVMap')
_uv.uv.foreach_set('vector', [0.0, 0.3438, 0.7188, 0.3438, 0.7188, 0.4688, 0.0, 0.4688, 0.7188, 0.4688, 0.0, 0.4688, 0.0, 0.3438, 0.7188, 0.3438])
me_rail1.materials.append(mat_m_0)
me_rail1.update()
me_rail1.normals_split_custom_set([tuple(v) for v in zip(*[iter([0.0, 1.0, 0.0, 0.0, 1.0, 0.0, 0.0, 1.0, 0.0, 0.0, 1.0, 0.0, 0.0, -1.0, 0.0, 0.0, -1.0, 0.0, 0.0, -1.0, 0.0, 0.0, -1.0, 0.0])] * 3)])
me_rail2 = bpy.data.meshes.new('rail2')
me_rail2.from_pydata([(1.779, 0.3445, 0.763), (1.603, 0.3445, 0.5862), (1.779, 0.3414, 0.763), (1.603, 0.3414, 0.5862), (0.5862, 0.3445, 1.603), (0.763, 0.3445, 1.779), (0.5862, 0.3414, 1.603), (0.763, 0.3414, 1.779)], [], [(5, 0, 1, 4), (6, 3, 2, 7)])
_uv = me_rail2.uv_layers.new(name='UVMap')
_uv.uv.foreach_set('vector', [0.0, 0.1562, 0.7188, 0.1562, 0.7188, 0.2812, 0.0, 0.2812, 0.7188, 0.4688, 0.0, 0.4688, 0.0, 0.3438, 0.7188, 0.3438])
me_rail2.materials.append(mat_m_0)
me_rail2.update()
me_rail2.normals_split_custom_set([tuple(v) for v in zip(*[iter([0.0, 1.0, 0.0, 0.0, 1.0, 0.0, 0.0, 1.0, 0.0, 0.0, 1.0, 0.0, 0.0, -1.0, 0.0, 0.0, -1.0, 0.0, 0.0, -1.0, 0.0, 0.0, -1.0, 0.0])] * 3)])
me_rail3 = bpy.data.meshes.new('rail3')
me_rail3.from_pydata([(1.76, 0.3445, 0.7431), (1.623, 0.3445, 0.6061), (1.76, 0.06953, 0.7431), (1.623, 0.06953, 0.6061), (0.6061, 0.3445, 1.623), (0.7431, 0.3445, 1.76), (0.6061, 0.06953, 1.623), (0.7431, 0.06953, 1.76)], [], [(3, 6, 4, 1), (2, 3, 1, 0), (7, 2, 0, 5), (6, 7, 5, 4)])
_uv = me_rail3.uv_layers.new(name='UVMap')
_uv.uv.foreach_set('vector', [0.0, 0.5, 0.7188, 0.5, 0.7188, 0.625, 0.0, 0.625, 0.6875, 0.75, 0.7812, 0.75, 0.7812, 0.875, 0.6875, 0.875, 0.0, 0.5, 0.7188, 0.5, 0.7188, 0.625, 0.0, 0.625, 0.6875, 0.75, 0.7812, 0.75, 0.7812, 0.875, 0.6875, 0.875])
me_rail3.materials.append(mat_m_0)
me_rail3.update()
me_rail3.normals_split_custom_set([tuple(v) for v in zip(*[iter([-0.7071, 0.0, -0.7071, -0.7071, 0.0, -0.7071, -0.7071, 0.0, -0.7071, -0.7071, 0.0, -0.7071, 0.7071, 0.0, -0.7071, 0.7071, 0.0, -0.7071, 0.7071, 0.0, -0.7071, 0.7071, 0.0, -0.7071, 0.7071, 0.0, 0.7071, 0.7071, 0.0, 0.7071, 0.7071, 0.0, 0.7071, 0.7071, 0.0, 0.7071, -0.7071, 0.0, 0.7071, -0.7071, 0.0, 0.7071, -0.7071, 0.0, 0.7071, -0.7071, 0.0, 0.7071])] * 3)])
me_rail4 = bpy.data.meshes.new('rail4')
me_rail4.from_pydata([(0.4138, 0.3445, -0.6026), (0.237, 0.3445, -0.7794), (0.4138, 0.3414, -0.6026), (0.237, 0.3414, -0.7794), (-0.7794, 0.3445, 0.237), (-0.6026, 0.3445, 0.4138), (-0.7794, 0.3414, 0.237), (-0.6026, 0.3414, 0.4138)], [], [(5, 0, 1, 4), (6, 3, 2, 7)])
_uv = me_rail4.uv_layers.new(name='UVMap')
_uv.uv.foreach_set('vector', [0.0, 0.2812, 0.7188, 0.2812, 0.7188, 0.1562, 0.0, 0.1562, 0.7188, 0.3438, 0.0, 0.3438, 0.0, 0.4688, 0.7188, 0.4688])
me_rail4.materials.append(mat_m_0)
me_rail4.update()
me_rail4.normals_split_custom_set([tuple(v) for v in zip(*[iter([0.0, 1.0, 0.0, 0.0, 1.0, 0.0, 0.0, 1.0, 0.0, 0.0, 1.0, 0.0, 0.0, -1.0, 0.0, 0.0, -1.0, 0.0, 0.0, -1.0, 0.0, 0.0, -1.0, 0.0])] * 3)])
me_rail5 = bpy.data.meshes.new('rail5')
me_rail5.from_pydata([(0.3939, 0.3445, -0.6225), (0.2569, 0.3445, -0.7595), (0.3939, 0.06953, -0.6225), (0.2569, 0.06953, -0.7595), (-0.7595, 0.3445, 0.2569), (-0.6225, 0.3445, 0.3939), (-0.7595, 0.06953, 0.2569), (-0.6225, 0.06953, 0.3939)], [], [(3, 6, 4, 1), (2, 3, 1, 0), (7, 2, 0, 5), (6, 7, 5, 4)])
_uv = me_rail5.uv_layers.new(name='UVMap')
_uv.uv.foreach_set('vector', [0.7188, 0.5, 0.0, 0.5, 0.0, 0.625, 0.7188, 0.625, 0.7812, 0.75, 0.6875, 0.75, 0.6875, 0.875, 0.7812, 0.875, 0.7188, 0.5, 0.0, 0.5, 0.0, 0.625, 0.7188, 0.625, 0.7812, 0.75, 0.6875, 0.75, 0.6875, 0.875, 0.7812, 0.875])
me_rail5.materials.append(mat_m_0)
me_rail5.update()
me_rail5.normals_split_custom_set([tuple(v) for v in zip(*[iter([-0.7071, 0.0, -0.7071, -0.7071, 0.0, -0.7071, -0.7071, 0.0, -0.7071, -0.7071, 0.0, -0.7071, 0.7071, 0.0, -0.7071, 0.7071, 0.0, -0.7071, 0.7071, 0.0, -0.7071, 0.7071, 0.0, -0.7071, 0.7071, 0.0, 0.7071, 0.7071, 0.0, 0.7071, 0.7071, 0.0, 0.7071, 0.7071, 0.0, 0.7071, -0.7071, 0.0, 0.7071, -0.7071, 0.0, 0.7071, -0.7071, 0.0, 0.7071, -0.7071, 0.0, 0.7071])] * 3)])
me_rail6 = bpy.data.meshes.new('rail6')
me_rail6.from_pydata([(0.4182, 0.06953, -0.5982), (0.2326, 0.06953, -0.7838), (0.4182, 0.06641, -0.5982), (0.2326, 0.06641, -0.7838), (-0.7838, 0.06953, 0.2326), (-0.5982, 0.06953, 0.4182), (-0.7838, 0.06641, 0.2326), (-0.5982, 0.06641, 0.4182)], [], [(5, 0, 1, 4), (6, 3, 2, 7)])
_uv = me_rail6.uv_layers.new(name='UVMap')
_uv.uv.foreach_set('vector', [0.0, 0.4688, 0.7188, 0.4688, 0.7188, 0.3438, 0.0, 0.3438, 0.7188, 0.3438, 0.0, 0.3438, 0.0, 0.4688, 0.7188, 0.4688])
me_rail6.materials.append(mat_m_0)
me_rail6.update()
me_rail6.normals_split_custom_set([tuple(v) for v in zip(*[iter([0.0, 1.0, 0.0, 0.0, 1.0, 0.0, 0.0, 1.0, 0.0, 0.0, 1.0, 0.0, 0.0, -1.0, 0.0, 0.0, -1.0, 0.0, 0.0, -1.0, 0.0, 0.0, -1.0, 0.0])] * 3)])

# ---- objects
ob_bottom = bpy.data.objects.new('bottom', me_cube_001)
ob_middle = bpy.data.objects.new('middle', me_cube_002)
ob_top = bpy.data.objects.new('top', me_cube)
ob_bottom_001 = bpy.data.objects.new('bottom.001', me_cube_004)
ob_middle_001 = bpy.data.objects.new('middle.001', me_cube_005)
ob_top_001 = bpy.data.objects.new('top.001', me_cube_006)
ob_light = bpy.data.objects.new('Light', light_light)
ob_camera = bpy.data.objects.new('Camera', cam_camera)
ob_cube1 = bpy.data.objects.new('cube1', me_cube1)
ob_cube10 = bpy.data.objects.new('cube10', me_cube10)
ob_cube11 = bpy.data.objects.new('cube11', me_cube11)
ob_cube12 = bpy.data.objects.new('cube12', me_cube12)
ob_cube2 = bpy.data.objects.new('cube2', me_cube2)
ob_cube3 = bpy.data.objects.new('cube3', me_cube3)
ob_cube4 = bpy.data.objects.new('cube4', me_cube4)
ob_cube5 = bpy.data.objects.new('cube5', me_cube5)
ob_cube6 = bpy.data.objects.new('cube6', me_cube6)
ob_cube7 = bpy.data.objects.new('cube7', me_cube7)
ob_cube8 = bpy.data.objects.new('cube8', me_cube8)
ob_cube9 = bpy.data.objects.new('cube9', me_cube9)
ob_rail1 = bpy.data.objects.new('rail1', me_rail1)
ob_rail2 = bpy.data.objects.new('rail2', me_rail2)
ob_rail3 = bpy.data.objects.new('rail3', me_rail3)
ob_rail4 = bpy.data.objects.new('rail4', me_rail4)
ob_rail5 = bpy.data.objects.new('rail5', me_rail5)
ob_rail6 = bpy.data.objects.new('rail6', me_rail6)

# ---- transforms, parenting, visibility, modifiers, constraints
ob_bottom.location = (0.674, -0.3204, 0.495)
ob_bottom.rotation_euler = (0.0, -0.0, -0.7854)
ob_middle.location = (0.674, -0.3204, 0.495)
ob_middle.rotation_euler = (0.0, -0.0, -0.7854)
ob_top.location = (0.674, -0.3204, 0.495)
ob_top.rotation_euler = (0.0, -0.0, -0.7854)
ob_bottom_001.location = (0.674, -0.3204, 0.495)
ob_bottom_001.rotation_euler = (0.0, -0.0, -0.7854)
ob_bottom_001.scale = (1.0, 0.5, 1.0)
ob_middle_001.location = (0.674, -0.3204, 0.495)
ob_middle_001.rotation_euler = (0.0, -0.0, -0.7854)
ob_middle_001.scale = (1.0, 0.5, 1.0)
ob_top_001.location = (0.674, -0.3204, 0.495)
ob_top_001.rotation_euler = (0.0, -0.0, -0.7854)
ob_top_001.scale = (1.0, 0.5, 1.0)
ob_light.location = (4.076, 1.005, 5.904)
ob_light.rotation_euler = (0.6503, 0.05522, 1.866)
ob_light.lock_rotations_4d = False
ob_light.empty_display_type = 'ARROWS'
ob_light.color = (0.0, 0.0, 0.0, 0.0)
ob_light.lineart.crease_threshold = 0.0
ob_camera.location = (7.359, -6.926, 4.958)
ob_camera.rotation_euler = (1.109, 0.0, 0.8149)
ob_camera.lock_rotations_4d = False
ob_camera.empty_display_type = 'ARROWS'
ob_camera.color = (0.0, 0.0, 0.0, 0.0)
ob_camera.display_type = 'WIRE'
ob_camera.lineart.crease_threshold = 0.0
ob_cube1.location = (0.0, 0.0, 0.0)
ob_cube1.rotation_euler = (1.571, -0.0, 0.0)
ob_cube10.location = (0.0, 0.0, 0.0)
ob_cube10.rotation_euler = (1.571, -0.0, 0.0)
ob_cube11.location = (0.0, 0.0, 0.0)
ob_cube11.rotation_euler = (1.571, -0.0, 0.0)
ob_cube12.location = (0.0, 0.0, 0.0)
ob_cube12.rotation_euler = (1.571, -0.0, 0.0)
ob_cube2.location = (0.0, 0.0, 0.0)
ob_cube2.rotation_euler = (1.571, -0.0, 0.0)
ob_cube3.location = (0.0, 0.0, 0.0)
ob_cube3.rotation_euler = (1.571, -0.0, 0.0)
ob_cube4.location = (0.0, 0.0, 0.0)
ob_cube4.rotation_euler = (1.571, -0.0, 0.0)
ob_cube5.location = (0.0, 0.0, 0.0)
ob_cube5.rotation_euler = (1.571, -0.0, 0.0)
ob_cube6.location = (0.0, 0.0, 0.0)
ob_cube6.rotation_euler = (1.571, -0.0, 0.0)
ob_cube7.location = (0.0, 0.0, 0.0)
ob_cube7.rotation_euler = (1.571, -0.0, 0.0)
ob_cube8.location = (0.0, 0.0, 0.0)
ob_cube8.rotation_euler = (1.571, -0.0, 0.0)
ob_cube9.location = (0.0, 0.0, 0.0)
ob_cube9.rotation_euler = (1.571, -0.0, 0.0)
ob_rail1.location = (0.0, 0.0, 0.0)
ob_rail1.rotation_euler = (1.571, -0.0, 0.0)
ob_rail2.location = (0.0, 0.0, 0.0)
ob_rail2.rotation_euler = (1.571, -0.0, 0.0)
ob_rail3.location = (0.0, 0.0, 0.0)
ob_rail3.rotation_euler = (1.571, -0.0, 0.0)
ob_rail4.location = (0.0, 0.0, 0.0)
ob_rail4.rotation_euler = (1.571, -0.0, 0.0)
ob_rail5.location = (0.0, 0.0, 0.0)
ob_rail5.rotation_euler = (1.571, -0.0, 0.0)
ob_rail6.location = (0.0, 0.0, 0.0)
ob_rail6.rotation_euler = (1.571, -0.0, 0.0)

# ---- collection membership
col_monorail.objects.link(ob_bottom)
col_monorail.objects.link(ob_middle)
col_monorail.objects.link(ob_top)
col_monorail.objects.link(ob_bottom_001)
col_monorail.objects.link(ob_middle_001)
col_monorail.objects.link(ob_top_001)
col_collection.objects.link(ob_light)
col_collection.objects.link(ob_camera)
col_collection.objects.link(ob_cube1)
col_collection.objects.link(ob_cube10)
col_collection.objects.link(ob_cube11)
col_collection.objects.link(ob_cube12)
col_collection.objects.link(ob_cube2)
col_collection.objects.link(ob_cube3)
col_collection.objects.link(ob_cube4)
col_collection.objects.link(ob_cube5)
col_collection.objects.link(ob_cube6)
col_collection.objects.link(ob_cube7)
col_collection.objects.link(ob_cube8)
col_collection.objects.link(ob_cube9)
col_collection.objects.link(ob_rail1)
col_collection.objects.link(ob_rail2)
col_collection.objects.link(ob_rail3)
col_collection.objects.link(ob_rail4)
col_collection.objects.link(ob_rail5)
col_collection.objects.link(ob_rail6)
def _layer_coll(name, lc=None):
    lc = lc or bpy.context.view_layer.layer_collection
    for c in lc.children:
        if c.name == name: return c
        r = _layer_coll(name, c)
        if r: return r
_layer_coll('Collection').exclude = True

# ---- scene / render settings (as saved in the file)
scene.camera = ob_camera
scene.frame_start = 1; scene.frame_end = 250; scene.frame_set(1)
scene.render.engine = 'BLENDER_EEVEE_NEXT'
scene.cycles.sampling_pattern = 'TABULATED_SOBOL'
scene.cycles.use_light_tree = False
scene.view_settings.view_transform = 'Filmic'
bpy.context.view_layer.update()
